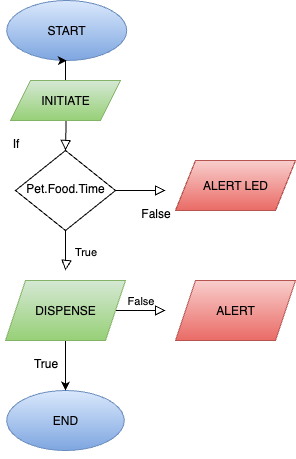

The diagram above was exported from draw.io. Its source (the exported page's mxGraphModel, read from the mxfile embedded in the PNG):
<mxGraphModel dx="668" dy="521" grid="1" gridSize="10" guides="1" tooltips="1" connect="1" arrows="1" fold="1" page="1" pageScale="1" pageWidth="827" pageHeight="1169" math="0" shadow="0">
  <root>
    <mxCell id="WIyWlLk6GJQsqaUBKTNV-0" />
    <mxCell id="WIyWlLk6GJQsqaUBKTNV-1" parent="WIyWlLk6GJQsqaUBKTNV-0" />
    <mxCell id="WIyWlLk6GJQsqaUBKTNV-2" value="" style="rounded=0;html=1;jettySize=auto;orthogonalLoop=1;fontSize=11;endArrow=block;endFill=0;endSize=8;strokeWidth=1;shadow=0;labelBackgroundColor=none;edgeStyle=orthogonalEdgeStyle;" parent="WIyWlLk6GJQsqaUBKTNV-1" target="WIyWlLk6GJQsqaUBKTNV-6" edge="1">
      <mxGeometry relative="1" as="geometry">
        <mxPoint x="220" y="120" as="sourcePoint" />
      </mxGeometry>
    </mxCell>
    <mxCell id="WIyWlLk6GJQsqaUBKTNV-4" value="True" style="rounded=0;html=1;jettySize=auto;orthogonalLoop=1;fontSize=11;endArrow=block;endFill=0;endSize=8;strokeWidth=1;shadow=0;labelBackgroundColor=none;edgeStyle=orthogonalEdgeStyle;" parent="WIyWlLk6GJQsqaUBKTNV-1" source="WIyWlLk6GJQsqaUBKTNV-6" edge="1">
      <mxGeometry y="20" relative="1" as="geometry">
        <mxPoint as="offset" />
        <mxPoint x="220" y="290" as="targetPoint" />
        <Array as="points">
          <mxPoint x="220" y="280" />
          <mxPoint x="221" y="280" />
        </Array>
      </mxGeometry>
    </mxCell>
    <mxCell id="WIyWlLk6GJQsqaUBKTNV-5" value="" style="edgeStyle=orthogonalEdgeStyle;rounded=0;html=1;jettySize=auto;orthogonalLoop=1;fontSize=11;endArrow=block;endFill=0;endSize=8;strokeWidth=1;shadow=0;labelBackgroundColor=none;" parent="WIyWlLk6GJQsqaUBKTNV-1" source="WIyWlLk6GJQsqaUBKTNV-6" edge="1">
      <mxGeometry x="0.4061" relative="1" as="geometry">
        <mxPoint as="offset" />
        <mxPoint x="320" y="210" as="targetPoint" />
      </mxGeometry>
    </mxCell>
    <mxCell id="WIyWlLk6GJQsqaUBKTNV-6" value="Pet.Food.Time" style="rhombus;whiteSpace=wrap;html=1;shadow=0;fontFamily=Helvetica;fontSize=12;align=center;strokeWidth=1;spacing=6;spacingTop=-4;" parent="WIyWlLk6GJQsqaUBKTNV-1" vertex="1">
      <mxGeometry x="170" y="170" width="100" height="80" as="geometry" />
    </mxCell>
    <mxCell id="WIyWlLk6GJQsqaUBKTNV-9" value="False" style="edgeStyle=orthogonalEdgeStyle;rounded=0;html=1;jettySize=auto;orthogonalLoop=1;fontSize=11;endArrow=block;endFill=0;endSize=8;strokeWidth=1;shadow=0;labelBackgroundColor=none;" parent="WIyWlLk6GJQsqaUBKTNV-1" edge="1">
      <mxGeometry y="10" relative="1" as="geometry">
        <mxPoint as="offset" />
        <mxPoint x="270" y="330" as="sourcePoint" />
        <mxPoint x="320" y="330" as="targetPoint" />
      </mxGeometry>
    </mxCell>
    <mxCell id="neQuVrEHF2XP29GZV8dj-0" value="START" style="ellipse;whiteSpace=wrap;html=1;fillColor=#dae8fc;gradientColor=#7ea6e0;strokeColor=#6c8ebf;" vertex="1" parent="WIyWlLk6GJQsqaUBKTNV-1">
      <mxGeometry x="161.25" y="20" width="120" height="60" as="geometry" />
    </mxCell>
    <mxCell id="neQuVrEHF2XP29GZV8dj-15" style="edgeStyle=orthogonalEdgeStyle;rounded=0;orthogonalLoop=1;jettySize=auto;html=1;exitX=0.5;exitY=1;exitDx=0;exitDy=0;" edge="1" parent="WIyWlLk6GJQsqaUBKTNV-1" source="neQuVrEHF2XP29GZV8dj-2">
      <mxGeometry relative="1" as="geometry">
        <mxPoint x="221" y="460" as="targetPoint" />
      </mxGeometry>
    </mxCell>
    <mxCell id="neQuVrEHF2XP29GZV8dj-2" value="END" style="ellipse;whiteSpace=wrap;html=1;fillColor=#dae8fc;gradientColor=#7ea6e0;strokeColor=#6c8ebf;" vertex="1" parent="WIyWlLk6GJQsqaUBKTNV-1">
      <mxGeometry x="161.25" y="410" width="117.5" height="60" as="geometry" />
    </mxCell>
    <mxCell id="neQuVrEHF2XP29GZV8dj-19" value="" style="edgeStyle=orthogonalEdgeStyle;rounded=0;orthogonalLoop=1;jettySize=auto;html=1;" edge="1" parent="WIyWlLk6GJQsqaUBKTNV-1" source="neQuVrEHF2XP29GZV8dj-3" target="neQuVrEHF2XP29GZV8dj-0">
      <mxGeometry relative="1" as="geometry" />
    </mxCell>
    <mxCell id="neQuVrEHF2XP29GZV8dj-3" value="INITIATE" style="shape=parallelogram;perimeter=parallelogramPerimeter;whiteSpace=wrap;html=1;fixedSize=1;fillColor=#d5e8d4;gradientColor=#97d077;strokeColor=#82b366;" vertex="1" parent="WIyWlLk6GJQsqaUBKTNV-1">
      <mxGeometry x="165" y="100" width="110" height="40" as="geometry" />
    </mxCell>
    <mxCell id="neQuVrEHF2XP29GZV8dj-4" value="ALERT LED" style="shape=parallelogram;perimeter=parallelogramPerimeter;whiteSpace=wrap;html=1;fixedSize=1;fillColor=#f8cecc;gradientColor=#ea6b66;strokeColor=#b85450;" vertex="1" parent="WIyWlLk6GJQsqaUBKTNV-1">
      <mxGeometry x="330" y="180" width="120" height="50" as="geometry" />
    </mxCell>
    <mxCell id="neQuVrEHF2XP29GZV8dj-5" value="If" style="text;html=1;align=center;verticalAlign=middle;resizable=0;points=[];autosize=1;strokeColor=none;fillColor=none;" vertex="1" parent="WIyWlLk6GJQsqaUBKTNV-1">
      <mxGeometry x="155" y="148" width="30" height="30" as="geometry" />
    </mxCell>
    <mxCell id="neQuVrEHF2XP29GZV8dj-8" value="False" style="text;html=1;align=center;verticalAlign=middle;resizable=0;points=[];autosize=1;strokeColor=none;fillColor=none;" vertex="1" parent="WIyWlLk6GJQsqaUBKTNV-1">
      <mxGeometry x="285" y="218" width="50" height="30" as="geometry" />
    </mxCell>
    <mxCell id="neQuVrEHF2XP29GZV8dj-13" value="" style="edgeStyle=orthogonalEdgeStyle;rounded=0;orthogonalLoop=1;jettySize=auto;html=1;" edge="1" parent="WIyWlLk6GJQsqaUBKTNV-1" source="neQuVrEHF2XP29GZV8dj-9" target="neQuVrEHF2XP29GZV8dj-2">
      <mxGeometry relative="1" as="geometry" />
    </mxCell>
    <mxCell id="neQuVrEHF2XP29GZV8dj-9" value="DISPENSE" style="shape=parallelogram;perimeter=parallelogramPerimeter;whiteSpace=wrap;html=1;fixedSize=1;fillColor=#d5e8d4;gradientColor=#97d077;strokeColor=#82b366;" vertex="1" parent="WIyWlLk6GJQsqaUBKTNV-1">
      <mxGeometry x="160" y="300" width="120" height="60" as="geometry" />
    </mxCell>
    <mxCell id="neQuVrEHF2XP29GZV8dj-14" value="ALERT" style="shape=parallelogram;perimeter=parallelogramPerimeter;whiteSpace=wrap;html=1;fixedSize=1;fillColor=#f8cecc;gradientColor=#ea6b66;strokeColor=#b85450;" vertex="1" parent="WIyWlLk6GJQsqaUBKTNV-1">
      <mxGeometry x="330" y="300" width="120" height="60" as="geometry" />
    </mxCell>
    <mxCell id="neQuVrEHF2XP29GZV8dj-16" value="True" style="text;html=1;align=center;verticalAlign=middle;resizable=0;points=[];autosize=1;strokeColor=none;fillColor=none;" vertex="1" parent="WIyWlLk6GJQsqaUBKTNV-1">
      <mxGeometry x="175" y="368" width="50" height="30" as="geometry" />
    </mxCell>
  </root>
</mxGraphModel>